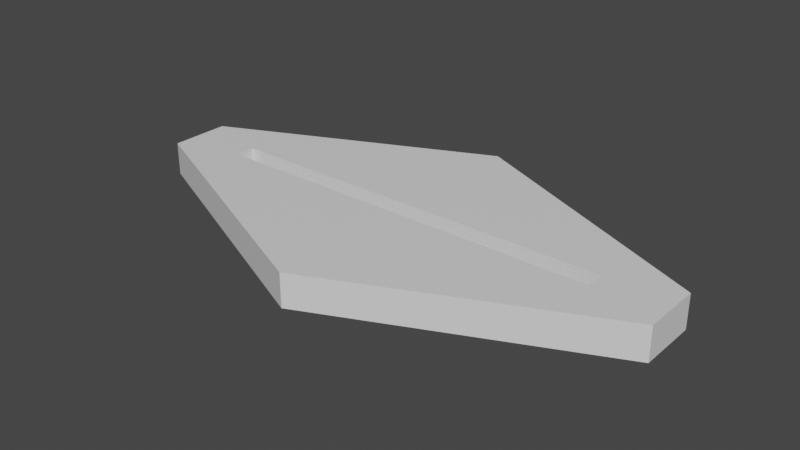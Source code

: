 # Source: pusher.blend  (saved by Blender 2.91.10; exported with 4.5.12 LTS)
import bpy
from mathutils import Matrix  # noqa: F401  (used for matrix-valued properties, if any)

bpy.ops.wm.read_factory_settings(use_empty=True)
scene = bpy.context.scene
scene.name = 'Scene'

# ---- collections
col_collection = bpy.data.collections.new('Collection'); scene.collection.children.link(col_collection)

# ---- materials (node trees are filled in below, after node groups)
mat_material = bpy.data.materials.new('Material')
mat_material.alpha_threshold = 0.0
mat_material.use_transparent_shadow = False
mat_material.line_color = (0.0, 0.0, 0.0, 1.0)

# ---- material node trees
mat_material.use_nodes = True; mat_material.node_tree.nodes.clear()
_N = mat_material.node_tree.nodes; _L = mat_material.node_tree.links
n0 = _N.new('ShaderNodeOutputMaterial'); n0.name = 'Material Output'; n0.location = (300, 300)
n1 = _N.new('ShaderNodeBsdfPrincipled'); n1.name = 'Principled BSDF'; n1.location = (10, 300)
n1.distribution = 'GGX'
n1.subsurface_method = 'BURLEY'
n1.inputs[2].default_value = 0.4
n1.inputs[3].default_value = 1.45
n1.inputs[27].default_value = (0.0, 0.0, 0.0, 1.0)
n1.inputs[28].default_value = 1.0
_L.new(n1.outputs[0], n0.inputs[0])
n0.is_active_output = True

# ---- world
world_world = bpy.data.worlds.new('World'); scene.world = world_world
world_world.use_nodes = True; world_world.node_tree.nodes.clear()
_N = world_world.node_tree.nodes; _L = world_world.node_tree.links
n0 = _N.new('ShaderNodeOutputWorld'); n0.name = 'World Output'; n0.location = (300, 300)
n1 = _N.new('ShaderNodeBackground'); n1.name = 'Background'; n1.location = (10, 300)
n1.inputs[0].default_value = (0.05088, 0.05088, 0.05088, 1.0)
_L.new(n1.outputs[0], n0.inputs[0])
n0.is_active_output = True
world_world.color = (0.05088, 0.05088, 0.05088)
world_world.use_sun_shadow = False
world_world.sun_shadow_jitter_overblur = 0.0

# ---- meshes
me_cube = bpy.data.meshes.new('Cube')
me_cube.from_pydata([(1.0, 1.0, 1.0), (1.0, 1.0, -1.0), (1.0, -1.0, 1.0), (1.0, -1.0, -1.0), (-1.0, 1.0, 1.0), (-1.0, 1.0, -1.0), (-1.0, -1.0, 1.0), (-1.0, -1.0, -1.0), (0.0, 5.0, 1.0), (0.0, 5.0, -1.0), (0.0, -5.0, -1.0), (0.0, -5.0, 1.0), (-0.75, -0.1111, -1.0), (-0.75, -0.1111, 1.0), (-0.75, 0.1111, -1.0), (-0.75, 0.1111, 1.0), (0.75, 0.1111, -1.0), (0.75, 0.1111, 1.0), (0.75, -0.1111, -1.0), (0.75, -0.1111, 1.0), (-0.75, 0.3333, -1.0), (-0.75, 0.3333, 1.0), (0.75, 0.3333, -1.0), (0.75, 0.3333, 1.0), (0.75, -0.3333, -1.0), (0.75, -0.3333, 1.0), (-0.75, -0.3333, -1.0), (-0.75, -0.3333, 1.0), (-0.75, -0.01939, 1.0)], [], [(2, 6, 11), (7, 6, 4, 5), (1, 0, 2, 3), (0, 1, 9, 8), (5, 4, 8, 9), (1, 5, 9), (4, 0, 8), (3, 2, 11, 10), (6, 7, 10, 11), (7, 3, 10), (16, 18, 19, 17), (1, 3, 18, 16), (27, 26, 12, 13), (14, 20, 21, 15), (22, 23, 21, 20), (16, 17, 23, 22), (24, 25, 19, 18), (24, 26, 27, 25), (28, 13, 12, 14, 15), (6, 2, 0, 4, 15, 21, 23, 17, 19, 25, 27, 13), (4, 6, 13, 28, 15), (18, 3, 7, 5, 1, 16, 22, 20, 14, 12, 26, 24)])
_uv = me_cube.uv_layers.new(name='UVMap')
_uv.uv.foreach_set('vector', [0.625, 0.75, 0.875, 0.75, 0.625, 0.75, 0.375, 0.0, 0.625, 0.0, 0.625, 0.25, 0.375, 0.25, 0.375, 0.5, 0.625, 0.5, 0.625, 0.75, 0.375, 0.75, 0.625, 0.5, 0.375, 0.5, 0.375, 0.5, 0.625, 0.5, 0.375, 0.25, 0.625, 0.25, 0.625, 0.25, 0.375, 0.25, 0.375, 0.5, 0.125, 0.5, 0.375, 0.5, 0.875, 0.5, 0.625, 0.5, 0.875, 0.5, 0.375, 0.75, 0.625, 0.75, 0.625, 0.75, 0.375, 0.75, 0.625, 0.0, 0.375, 0.0, 0.375, 0.0, 0.625, 0.0, 0.125, 0.75, 0.375, 0.75, 0.125, 0.75, 0.4448, 0.5, 0.4448, 0.75, 0.5073, 0.75, 0.5073, 0.5, 0.375, 0.5, 0.375, 0.75, 0.3438, 0.6389, 0.3438, 0.6111, 0.5073, 0.0, 0.4448, 0.0, 0.4448, 0.08333, 0.5073, 0.08333, 0.4448, 0.1667, 0.4448, 0.25, 0.5073, 0.25, 0.5073, 0.1667, 0.4448, 0.5, 0.5073, 0.5, 0.5073, 0.25, 0.4448, 0.25, 0.4448, 0.5833, 0.5073, 0.5833, 0.5073, 0.5, 0.4448, 0.5, 0.4448, 0.75, 0.5073, 0.75, 0.5073, 0.6667, 0.4448, 0.6667, 0.4448, 0.75, 0.4448, 1.0, 0.5073, 1.0, 0.5073, 0.75, 0.5073, 0.1032, 0.5073, 0.0, 0.4448, 0.0, 0.4448, 0.25, 0.5073, 0.25, 0.875, 0.75, 0.625, 0.75, 0.625, 0.5, 0.875, 0.5, 0.8438, 0.6111, 0.8438, 0.5833, 0.6562, 0.5833, 0.6562, 0.6111, 0.6562, 0.6389, 0.6562, 0.6667, 0.8438, 0.6667, 0.8438, 0.6389, 0.875, 0.5, 0.875, 0.75, 0.8438, 0.6389, 0.8438, 0.6274, 0.8438, 0.6111, 0.3438, 0.6389, 0.375, 0.75, 0.125, 0.75, 0.125, 0.5, 0.375, 0.5, 0.3438, 0.6111, 0.3438, 0.5833, 0.1562, 0.5833, 0.1562, 0.6111, 0.1562, 0.6389, 0.1562, 0.6667, 0.3438, 0.6667])
me_cube.materials.append(mat_material)
me_cube.use_remesh_preserve_volume = False
me_cube.use_remesh_preserve_attributes = False
me_cube.use_mirror_vertex_groups = False
me_cube.update()

# ---- objects
ob_cube = bpy.data.objects.new('Cube', me_cube)

# ---- transforms, parenting, visibility, modifiers, constraints
ob_cube.location = (0.0, 0.0, 0.0)
ob_cube.scale = (40.0, 4.5, 2.5)
ob_cube.lock_rotations_4d = False
ob_cube.empty_display_type = 'ARROWS'
ob_cube.lineart.crease_threshold = 0.0

# ---- collection membership
col_collection.objects.link(ob_cube)

# ---- scene / render settings (as saved in the file)
scene.frame_start = 1; scene.frame_end = 250; scene.frame_set(1)
scene.render.engine = 'BLENDER_EEVEE_NEXT'
scene.cycles.use_denoising = False
scene.cycles.samples = 128
scene.cycles.sampling_pattern = 'TABULATED_SOBOL'
scene.cycles.use_adaptive_sampling = False
scene.cycles.use_light_tree = False
scene.view_settings.view_transform = 'Filmic'
bpy.context.view_layer.update()

# ---- added for rendering (the .blend has no active camera and no usable light): camera, sun
cam_auto = bpy.data.cameras.new('AutoCamera')
cam_auto.lens = 50.0
cam_auto.sensor_width = 36.0
cam_auto.clip_end = 1492.63
ob_auto_camera = bpy.data.objects.new('AutoCamera', cam_auto)
scene.collection.objects.link(ob_auto_camera)
ob_auto_camera.location = (85.0502, -102.06, 68.0402)
ob_auto_camera.rotation_euler = (1.09748, -7.21219e-08, 0.694738)
scene.camera = ob_auto_camera
light_auto_sun = bpy.data.lights.new('AutoSun', 'SUN')
light_auto_sun.energy = 3.0
light_auto_sun.angle = 0.0523599
ob_auto_sun = bpy.data.objects.new('AutoSun', light_auto_sun)
scene.collection.objects.link(ob_auto_sun)
ob_auto_sun.rotation_euler = (0.872665, 0.174533, 0.523599)
bpy.context.view_layer.update()
